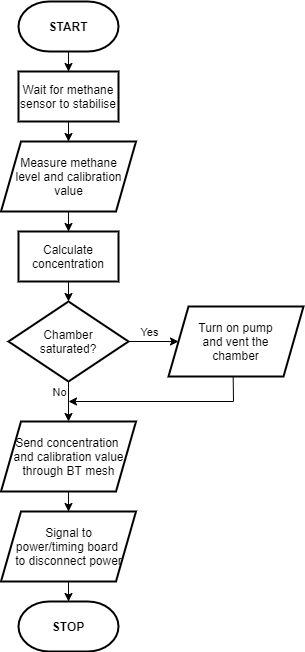

The diagram above was exported from draw.io. Its source (the exported page's mxGraphModel, read from the mxfile embedded in the PNG):
<mxGraphModel dx="1422" dy="822" grid="1" gridSize="10" guides="1" tooltips="1" connect="1" arrows="1" fold="1" page="1" pageScale="1" pageWidth="827" pageHeight="1169" math="0" shadow="0">
  <root>
    <mxCell id="0" />
    <mxCell id="1" parent="0" />
    <mxCell id="ySWDucYGGFPgUn41HPZT-12" style="edgeStyle=orthogonalEdgeStyle;rounded=0;orthogonalLoop=1;jettySize=auto;html=1;entryX=0.5;entryY=0;entryDx=0;entryDy=0;" edge="1" parent="1" source="ySWDucYGGFPgUn41HPZT-1" target="ySWDucYGGFPgUn41HPZT-7">
      <mxGeometry relative="1" as="geometry" />
    </mxCell>
    <mxCell id="ySWDucYGGFPgUn41HPZT-1" value="&lt;b&gt;START&lt;/b&gt;" style="strokeWidth=2;html=1;shape=mxgraph.flowchart.terminator;whiteSpace=wrap;" vertex="1" parent="1">
      <mxGeometry x="270" y="130" width="100" height="50" as="geometry" />
    </mxCell>
    <mxCell id="ySWDucYGGFPgUn41HPZT-2" value="&lt;b&gt;STOP&lt;/b&gt;" style="strokeWidth=2;html=1;shape=mxgraph.flowchart.terminator;whiteSpace=wrap;" vertex="1" parent="1">
      <mxGeometry x="270" y="730" width="100" height="50" as="geometry" />
    </mxCell>
    <mxCell id="ySWDucYGGFPgUn41HPZT-14" style="edgeStyle=orthogonalEdgeStyle;rounded=0;orthogonalLoop=1;jettySize=auto;html=1;entryX=0.5;entryY=0;entryDx=0;entryDy=0;" edge="1" parent="1" source="ySWDucYGGFPgUn41HPZT-6" target="ySWDucYGGFPgUn41HPZT-8">
      <mxGeometry relative="1" as="geometry" />
    </mxCell>
    <mxCell id="ySWDucYGGFPgUn41HPZT-6" value="Measure methane&lt;br&gt;level and calibration value" style="shape=parallelogram;perimeter=parallelogramPerimeter;whiteSpace=wrap;html=1;fixedSize=1;strokeWidth=2;" vertex="1" parent="1">
      <mxGeometry x="252.5" y="270" width="135" height="70" as="geometry" />
    </mxCell>
    <mxCell id="ySWDucYGGFPgUn41HPZT-13" style="edgeStyle=orthogonalEdgeStyle;rounded=0;orthogonalLoop=1;jettySize=auto;html=1;entryX=0.5;entryY=0;entryDx=0;entryDy=0;" edge="1" parent="1" source="ySWDucYGGFPgUn41HPZT-7" target="ySWDucYGGFPgUn41HPZT-6">
      <mxGeometry relative="1" as="geometry" />
    </mxCell>
    <mxCell id="ySWDucYGGFPgUn41HPZT-7" value="Wait for methane sensor to stabilise" style="rounded=0;whiteSpace=wrap;html=1;strokeWidth=2;" vertex="1" parent="1">
      <mxGeometry x="270" y="200" width="100" height="50" as="geometry" />
    </mxCell>
    <mxCell id="ySWDucYGGFPgUn41HPZT-20" style="edgeStyle=orthogonalEdgeStyle;rounded=0;orthogonalLoop=1;jettySize=auto;html=1;exitX=0.5;exitY=1;exitDx=0;exitDy=0;entryX=0.5;entryY=0;entryDx=0;entryDy=0;entryPerimeter=0;" edge="1" parent="1" source="ySWDucYGGFPgUn41HPZT-8" target="ySWDucYGGFPgUn41HPZT-19">
      <mxGeometry relative="1" as="geometry" />
    </mxCell>
    <mxCell id="ySWDucYGGFPgUn41HPZT-8" value="Calculate concentration" style="rounded=0;whiteSpace=wrap;html=1;strokeWidth=2;" vertex="1" parent="1">
      <mxGeometry x="270" y="360" width="100" height="50" as="geometry" />
    </mxCell>
    <mxCell id="ySWDucYGGFPgUn41HPZT-16" style="edgeStyle=orthogonalEdgeStyle;rounded=0;orthogonalLoop=1;jettySize=auto;html=1;entryX=0.5;entryY=0;entryDx=0;entryDy=0;" edge="1" parent="1" source="ySWDucYGGFPgUn41HPZT-10" target="ySWDucYGGFPgUn41HPZT-11">
      <mxGeometry relative="1" as="geometry" />
    </mxCell>
    <mxCell id="ySWDucYGGFPgUn41HPZT-10" value="Send concentration &lt;br&gt;and calibration value through BT mesh" style="shape=parallelogram;perimeter=parallelogramPerimeter;whiteSpace=wrap;html=1;fixedSize=1;strokeWidth=2;" vertex="1" parent="1">
      <mxGeometry x="252.5" y="550" width="135" height="70" as="geometry" />
    </mxCell>
    <mxCell id="ySWDucYGGFPgUn41HPZT-18" style="edgeStyle=orthogonalEdgeStyle;rounded=0;orthogonalLoop=1;jettySize=auto;html=1;entryX=0.5;entryY=0;entryDx=0;entryDy=0;entryPerimeter=0;" edge="1" parent="1" source="ySWDucYGGFPgUn41HPZT-11" target="ySWDucYGGFPgUn41HPZT-2">
      <mxGeometry relative="1" as="geometry" />
    </mxCell>
    <mxCell id="ySWDucYGGFPgUn41HPZT-11" value="Signal to&lt;br&gt;power/timing board&amp;nbsp;&lt;br&gt;to disconnect power" style="shape=parallelogram;perimeter=parallelogramPerimeter;whiteSpace=wrap;html=1;fixedSize=1;strokeWidth=2;" vertex="1" parent="1">
      <mxGeometry x="252.5" y="640" width="135" height="70" as="geometry" />
    </mxCell>
    <mxCell id="ySWDucYGGFPgUn41HPZT-22" style="edgeStyle=orthogonalEdgeStyle;rounded=0;orthogonalLoop=1;jettySize=auto;html=1;entryX=0;entryY=0.5;entryDx=0;entryDy=0;" edge="1" parent="1" source="ySWDucYGGFPgUn41HPZT-19" target="ySWDucYGGFPgUn41HPZT-21">
      <mxGeometry relative="1" as="geometry" />
    </mxCell>
    <mxCell id="ySWDucYGGFPgUn41HPZT-23" value="Yes" style="edgeLabel;html=1;align=center;verticalAlign=middle;resizable=0;points=[];" vertex="1" connectable="0" parent="ySWDucYGGFPgUn41HPZT-22">
      <mxGeometry x="-0.2" y="2" relative="1" as="geometry">
        <mxPoint y="-8" as="offset" />
      </mxGeometry>
    </mxCell>
    <mxCell id="ySWDucYGGFPgUn41HPZT-24" style="edgeStyle=orthogonalEdgeStyle;rounded=0;orthogonalLoop=1;jettySize=auto;html=1;entryX=0.5;entryY=0;entryDx=0;entryDy=0;" edge="1" parent="1" source="ySWDucYGGFPgUn41HPZT-19" target="ySWDucYGGFPgUn41HPZT-10">
      <mxGeometry relative="1" as="geometry" />
    </mxCell>
    <mxCell id="ySWDucYGGFPgUn41HPZT-25" value="No" style="edgeLabel;html=1;align=center;verticalAlign=middle;resizable=0;points=[];" vertex="1" connectable="0" parent="ySWDucYGGFPgUn41HPZT-24">
      <mxGeometry x="-0.2593" y="-1" relative="1" as="geometry">
        <mxPoint x="-9" y="-4.88" as="offset" />
      </mxGeometry>
    </mxCell>
    <mxCell id="ySWDucYGGFPgUn41HPZT-19" value="Chamber&lt;br&gt;saturated?" style="strokeWidth=2;html=1;shape=mxgraph.flowchart.decision;whiteSpace=wrap;" vertex="1" parent="1">
      <mxGeometry x="260" y="430" width="120" height="80" as="geometry" />
    </mxCell>
    <mxCell id="ySWDucYGGFPgUn41HPZT-21" value="Turn on pump&lt;br&gt;and vent the&lt;br&gt;chamber" style="shape=parallelogram;perimeter=parallelogramPerimeter;whiteSpace=wrap;html=1;fixedSize=1;strokeWidth=2;" vertex="1" parent="1">
      <mxGeometry x="420" y="435" width="135" height="70" as="geometry" />
    </mxCell>
    <mxCell id="ySWDucYGGFPgUn41HPZT-26" value="" style="endArrow=classic;html=1;exitX=0.479;exitY=0.994;exitDx=0;exitDy=0;exitPerimeter=0;rounded=0;" edge="1" parent="1" source="ySWDucYGGFPgUn41HPZT-21">
      <mxGeometry width="50" height="50" relative="1" as="geometry">
        <mxPoint x="440" y="600" as="sourcePoint" />
        <mxPoint x="320" y="530" as="targetPoint" />
        <Array as="points">
          <mxPoint x="485" y="530" />
        </Array>
      </mxGeometry>
    </mxCell>
  </root>
</mxGraphModel>